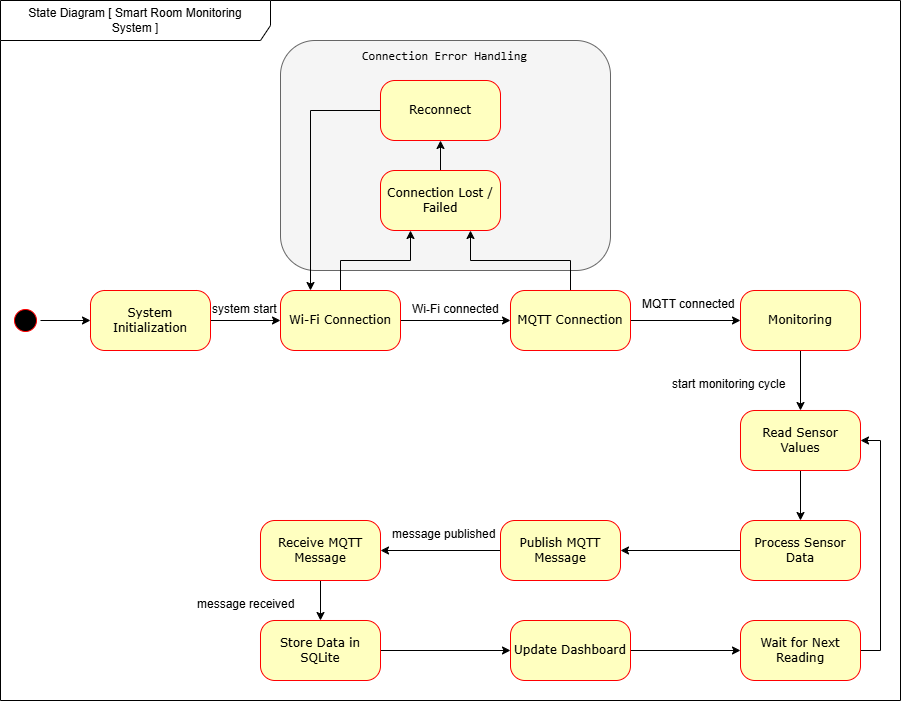

The diagram above was exported from draw.io. Its source (the exported page's mxGraphModel, read from the mxfile embedded in the PNG):
<mxGraphModel dx="1475" dy="1660" grid="1" gridSize="10" guides="1" tooltips="1" connect="1" arrows="1" fold="1" page="1" pageScale="1" pageWidth="1100" pageHeight="850" background="none" math="0" shadow="0">
  <root>
    <mxCell id="0" />
    <mxCell id="1" parent="0" />
    <mxCell id="yMh2QGX3h-sCZXoGXvqq-45" parent="1" style="shape=rect;html=1;rounded=1;whiteSpace=wrap;align=center;fillColor=#f5f5f5;strokeColor=#666666;fontColor=#333333;" value="" vertex="1">
      <mxGeometry height="230" width="330" x="450" y="-130" as="geometry" />
    </mxCell>
    <mxCell id="382b91b5511bd0f7-1" parent="1" style="ellipse;html=1;shape=startState;fillColor=#000000;strokeColor=#ff0000;rounded=1;shadow=0;comic=0;labelBackgroundColor=none;fontFamily=Verdana;fontSize=12;fontColor=#000000;align=center;direction=south;" value="" vertex="1">
      <mxGeometry height="30" width="30" x="180" y="135" as="geometry" />
    </mxCell>
    <mxCell id="yMh2QGX3h-sCZXoGXvqq-3" edge="1" parent="1" source="382b91b5511bd0f7-5" style="edgeStyle=orthogonalEdgeStyle;rounded=0;orthogonalLoop=1;jettySize=auto;html=1;entryX=0;entryY=0.5;entryDx=0;entryDy=0;" target="382b91b5511bd0f7-10">
      <mxGeometry relative="1" as="geometry" />
    </mxCell>
    <mxCell id="yMh2QGX3h-sCZXoGXvqq-22" edge="1" parent="1" source="382b91b5511bd0f7-5" style="edgeStyle=orthogonalEdgeStyle;rounded=0;orthogonalLoop=1;jettySize=auto;html=1;entryX=0.25;entryY=1;entryDx=0;entryDy=0;" target="yMh2QGX3h-sCZXoGXvqq-21" value="">
      <mxGeometry relative="1" as="geometry" />
    </mxCell>
    <mxCell id="382b91b5511bd0f7-5" parent="1" style="rounded=1;whiteSpace=wrap;html=1;arcSize=24;fillColor=#ffffc0;strokeColor=#ff0000;shadow=0;comic=0;labelBackgroundColor=none;fontFamily=Verdana;fontSize=12;fontColor=#000000;align=center;" value="Wi-Fi Connection" vertex="1">
      <mxGeometry height="60" width="120" x="450" y="120" as="geometry" />
    </mxCell>
    <mxCell id="yMh2QGX3h-sCZXoGXvqq-1" edge="1" parent="1" source="382b91b5511bd0f7-1" style="edgeStyle=orthogonalEdgeStyle;rounded=0;orthogonalLoop=1;jettySize=auto;html=1;entryX=0;entryY=0.5;entryDx=0;entryDy=0;" target="382b91b5511bd0f7-7">
      <mxGeometry relative="1" as="geometry">
        <mxPoint x="250" y="150" as="sourcePoint" />
      </mxGeometry>
    </mxCell>
    <mxCell id="yMh2QGX3h-sCZXoGXvqq-2" edge="1" parent="1" source="382b91b5511bd0f7-7" style="edgeStyle=orthogonalEdgeStyle;rounded=0;orthogonalLoop=1;jettySize=auto;html=1;entryX=0;entryY=0.5;entryDx=0;entryDy=0;" target="382b91b5511bd0f7-5">
      <mxGeometry relative="1" as="geometry" />
    </mxCell>
    <mxCell id="382b91b5511bd0f7-7" parent="1" style="rounded=1;whiteSpace=wrap;html=1;arcSize=24;fillColor=#ffffc0;strokeColor=#ff0000;shadow=0;comic=0;labelBackgroundColor=none;fontFamily=Verdana;fontSize=12;fontColor=#000000;align=center;" value="System Initialization" vertex="1">
      <mxGeometry height="60" width="120" x="260" y="120" as="geometry" />
    </mxCell>
    <mxCell id="yMh2QGX3h-sCZXoGXvqq-5" edge="1" parent="1" source="382b91b5511bd0f7-9" style="edgeStyle=orthogonalEdgeStyle;rounded=0;orthogonalLoop=1;jettySize=auto;html=1;entryX=0.5;entryY=0;entryDx=0;entryDy=0;" target="yMh2QGX3h-sCZXoGXvqq-6">
      <mxGeometry relative="1" as="geometry">
        <mxPoint x="840" y="240" as="targetPoint" />
      </mxGeometry>
    </mxCell>
    <mxCell id="382b91b5511bd0f7-9" parent="1" style="rounded=1;whiteSpace=wrap;html=1;arcSize=24;fillColor=#ffffc0;strokeColor=#ff0000;shadow=0;comic=0;labelBackgroundColor=none;fontFamily=Verdana;fontSize=12;fontColor=#000000;align=center;" value="Monitoring" vertex="1">
      <mxGeometry height="60" width="120" x="910" y="120" as="geometry" />
    </mxCell>
    <mxCell id="yMh2QGX3h-sCZXoGXvqq-4" edge="1" parent="1" source="382b91b5511bd0f7-10" style="edgeStyle=orthogonalEdgeStyle;rounded=0;orthogonalLoop=1;jettySize=auto;html=1;exitX=1;exitY=0.5;exitDx=0;exitDy=0;entryX=0;entryY=0.5;entryDx=0;entryDy=0;" target="382b91b5511bd0f7-9">
      <mxGeometry relative="1" as="geometry" />
    </mxCell>
    <mxCell id="yMh2QGX3h-sCZXoGXvqq-23" edge="1" parent="1" style="edgeStyle=orthogonalEdgeStyle;rounded=0;orthogonalLoop=1;jettySize=auto;html=1;entryX=0.75;entryY=1;entryDx=0;entryDy=0;" target="yMh2QGX3h-sCZXoGXvqq-21">
      <mxGeometry relative="1" as="geometry">
        <Array as="points">
          <mxPoint x="740" y="90" />
          <mxPoint x="640" y="90" />
        </Array>
        <mxPoint x="740.0044827586207" y="135" as="sourcePoint" />
        <mxPoint x="599.97" y="95" as="targetPoint" />
      </mxGeometry>
    </mxCell>
    <mxCell id="382b91b5511bd0f7-10" parent="1" style="rounded=1;whiteSpace=wrap;html=1;arcSize=24;fillColor=#ffffc0;strokeColor=#ff0000;shadow=0;comic=0;labelBackgroundColor=none;fontFamily=Verdana;fontSize=12;fontColor=#000000;align=center;" value="MQTT Connection" vertex="1">
      <mxGeometry height="60" width="120" x="680" y="120" as="geometry" />
    </mxCell>
    <mxCell id="yMh2QGX3h-sCZXoGXvqq-9" edge="1" parent="1" source="yMh2QGX3h-sCZXoGXvqq-6" style="edgeStyle=orthogonalEdgeStyle;rounded=0;orthogonalLoop=1;jettySize=auto;html=1;" target="yMh2QGX3h-sCZXoGXvqq-8" value="">
      <mxGeometry relative="1" as="geometry" />
    </mxCell>
    <mxCell id="yMh2QGX3h-sCZXoGXvqq-6" parent="1" style="rounded=1;whiteSpace=wrap;html=1;arcSize=24;fillColor=#ffffc0;strokeColor=#ff0000;shadow=0;comic=0;labelBackgroundColor=none;fontFamily=Verdana;fontSize=12;fontColor=#000000;align=center;" value="Read Sensor Values" vertex="1">
      <mxGeometry height="60" width="120" x="910" y="240" as="geometry" />
    </mxCell>
    <mxCell id="yMh2QGX3h-sCZXoGXvqq-11" edge="1" parent="1" source="yMh2QGX3h-sCZXoGXvqq-8" style="edgeStyle=orthogonalEdgeStyle;rounded=0;orthogonalLoop=1;jettySize=auto;html=1;" target="yMh2QGX3h-sCZXoGXvqq-10" value="">
      <mxGeometry relative="1" as="geometry" />
    </mxCell>
    <mxCell id="yMh2QGX3h-sCZXoGXvqq-8" parent="1" style="rounded=1;whiteSpace=wrap;html=1;arcSize=24;fillColor=#ffffc0;strokeColor=#ff0000;shadow=0;comic=0;labelBackgroundColor=none;fontFamily=Verdana;fontSize=12;fontColor=#000000;align=center;" value="Process Sensor Data" vertex="1">
      <mxGeometry height="60" width="120" x="910" y="350" as="geometry" />
    </mxCell>
    <mxCell id="yMh2QGX3h-sCZXoGXvqq-13" edge="1" parent="1" source="yMh2QGX3h-sCZXoGXvqq-10" style="edgeStyle=orthogonalEdgeStyle;rounded=0;orthogonalLoop=1;jettySize=auto;html=1;" target="yMh2QGX3h-sCZXoGXvqq-12" value="">
      <mxGeometry relative="1" as="geometry" />
    </mxCell>
    <mxCell id="yMh2QGX3h-sCZXoGXvqq-10" parent="1" style="rounded=1;whiteSpace=wrap;html=1;arcSize=24;fillColor=#ffffc0;strokeColor=#ff0000;shadow=0;comic=0;labelBackgroundColor=none;fontFamily=Verdana;fontSize=12;fontColor=#000000;align=center;" value="Publish MQTT Message" vertex="1">
      <mxGeometry height="60" width="120" x="670" y="350" as="geometry" />
    </mxCell>
    <mxCell id="yMh2QGX3h-sCZXoGXvqq-38" edge="1" parent="1" source="yMh2QGX3h-sCZXoGXvqq-12" style="edgeStyle=orthogonalEdgeStyle;rounded=0;orthogonalLoop=1;jettySize=auto;html=1;exitX=0.5;exitY=1;exitDx=0;exitDy=0;" target="yMh2QGX3h-sCZXoGXvqq-14">
      <mxGeometry relative="1" as="geometry" />
    </mxCell>
    <mxCell id="yMh2QGX3h-sCZXoGXvqq-12" parent="1" style="rounded=1;whiteSpace=wrap;html=1;arcSize=24;fillColor=#ffffc0;strokeColor=#ff0000;shadow=0;comic=0;labelBackgroundColor=none;fontFamily=Verdana;fontSize=12;fontColor=#000000;align=center;" value="Receive MQTT Message" vertex="1">
      <mxGeometry height="60" width="120" x="430" y="350" as="geometry" />
    </mxCell>
    <mxCell id="yMh2QGX3h-sCZXoGXvqq-39" edge="1" parent="1" source="yMh2QGX3h-sCZXoGXvqq-14" style="edgeStyle=orthogonalEdgeStyle;rounded=0;orthogonalLoop=1;jettySize=auto;html=1;" target="yMh2QGX3h-sCZXoGXvqq-16">
      <mxGeometry relative="1" as="geometry" />
    </mxCell>
    <mxCell id="yMh2QGX3h-sCZXoGXvqq-14" parent="1" style="rounded=1;whiteSpace=wrap;html=1;arcSize=24;fillColor=#ffffc0;strokeColor=#ff0000;shadow=0;comic=0;labelBackgroundColor=none;fontFamily=Verdana;fontSize=12;fontColor=#000000;align=center;" value="Store Data in SQLite" vertex="1">
      <mxGeometry height="60" width="120" x="430" y="450" as="geometry" />
    </mxCell>
    <mxCell id="yMh2QGX3h-sCZXoGXvqq-19" edge="1" parent="1" source="yMh2QGX3h-sCZXoGXvqq-16" style="edgeStyle=orthogonalEdgeStyle;rounded=0;orthogonalLoop=1;jettySize=auto;html=1;" target="yMh2QGX3h-sCZXoGXvqq-18" value="">
      <mxGeometry relative="1" as="geometry" />
    </mxCell>
    <mxCell id="yMh2QGX3h-sCZXoGXvqq-16" parent="1" style="rounded=1;whiteSpace=wrap;html=1;arcSize=24;fillColor=#ffffc0;strokeColor=#ff0000;shadow=0;comic=0;labelBackgroundColor=none;fontFamily=Verdana;fontSize=12;fontColor=#000000;align=center;" value="Update Dashboard" vertex="1">
      <mxGeometry height="60" width="120" x="680" y="450" as="geometry" />
    </mxCell>
    <mxCell id="yMh2QGX3h-sCZXoGXvqq-37" edge="1" parent="1" source="yMh2QGX3h-sCZXoGXvqq-18" style="edgeStyle=orthogonalEdgeStyle;rounded=0;orthogonalLoop=1;jettySize=auto;html=1;entryX=1;entryY=0.5;entryDx=0;entryDy=0;exitX=1;exitY=0.5;exitDx=0;exitDy=0;" target="yMh2QGX3h-sCZXoGXvqq-6">
      <mxGeometry relative="1" as="geometry">
        <mxPoint x="1040.004482758621" y="480" as="sourcePoint" />
        <mxPoint x="1099.97" y="300" as="targetPoint" />
      </mxGeometry>
    </mxCell>
    <mxCell id="yMh2QGX3h-sCZXoGXvqq-18" parent="1" style="rounded=1;whiteSpace=wrap;html=1;arcSize=24;fillColor=#ffffc0;strokeColor=#ff0000;shadow=0;comic=0;labelBackgroundColor=none;fontFamily=Verdana;fontSize=12;fontColor=#000000;align=center;" value="Wait for Next Reading" vertex="1">
      <mxGeometry height="60" width="120" x="910" y="450" as="geometry" />
    </mxCell>
    <mxCell id="yMh2QGX3h-sCZXoGXvqq-25" edge="1" parent="1" source="yMh2QGX3h-sCZXoGXvqq-21" style="edgeStyle=orthogonalEdgeStyle;rounded=0;orthogonalLoop=1;jettySize=auto;html=1;" target="yMh2QGX3h-sCZXoGXvqq-24" value="">
      <mxGeometry relative="1" as="geometry" />
    </mxCell>
    <mxCell id="yMh2QGX3h-sCZXoGXvqq-21" parent="1" style="rounded=1;whiteSpace=wrap;html=1;arcSize=24;fillColor=#ffffc0;strokeColor=#ff0000;shadow=0;comic=0;labelBackgroundColor=none;fontFamily=Verdana;fontSize=12;fontColor=#000000;align=center;" value="Connection Lost / Failed" vertex="1">
      <mxGeometry height="60" width="120" x="550" as="geometry" />
    </mxCell>
    <mxCell id="yMh2QGX3h-sCZXoGXvqq-26" edge="1" parent="1" source="yMh2QGX3h-sCZXoGXvqq-24" style="edgeStyle=orthogonalEdgeStyle;rounded=0;orthogonalLoop=1;jettySize=auto;html=1;entryX=0.25;entryY=0;entryDx=0;entryDy=0;exitX=0;exitY=0.5;exitDx=0;exitDy=0;" target="382b91b5511bd0f7-5">
      <mxGeometry relative="1" as="geometry">
        <Array as="points">
          <mxPoint x="480" y="-60" />
        </Array>
      </mxGeometry>
    </mxCell>
    <mxCell id="yMh2QGX3h-sCZXoGXvqq-24" parent="1" style="rounded=1;whiteSpace=wrap;html=1;arcSize=24;fillColor=#ffffc0;strokeColor=#ff0000;shadow=0;comic=0;labelBackgroundColor=none;fontFamily=Verdana;fontSize=12;fontColor=#000000;align=center;" value="Reconnect" vertex="1">
      <mxGeometry height="60" width="120" x="550" y="-90" as="geometry" />
    </mxCell>
    <mxCell id="yMh2QGX3h-sCZXoGXvqq-29" parent="1" style="text;whiteSpace=wrap;html=1;" value="system start" vertex="1">
      <mxGeometry height="40" width="100" x="380" y="125" as="geometry" />
    </mxCell>
    <mxCell id="yMh2QGX3h-sCZXoGXvqq-31" parent="1" style="text;whiteSpace=wrap;html=1;" value="Wi‑Fi connected" vertex="1">
      <mxGeometry height="40" width="120" x="580" y="125" as="geometry" />
    </mxCell>
    <mxCell id="yMh2QGX3h-sCZXoGXvqq-32" parent="1" style="text;whiteSpace=wrap;html=1;" value="MQTT connected" vertex="1">
      <mxGeometry height="40" width="130" x="810" y="120" as="geometry" />
    </mxCell>
    <mxCell id="yMh2QGX3h-sCZXoGXvqq-33" parent="1" style="text;whiteSpace=wrap;html=1;" value="&lt;pre class=&quot;overflow-visible! px-0!&quot; data-start=&quot;647&quot; data-end=&quot;696&quot;&gt;&lt;div class=&quot;relative w-full mt-4 mb-1&quot;&gt;&lt;div class=&quot;&quot;&gt;&lt;div class=&quot;contents&quot;&gt;&lt;div class=&quot;relative&quot;&gt;&lt;div class=&quot;h-full min-h-0 min-w-0&quot;&gt;&lt;div class=&quot;h-full min-h-0 min-w-0&quot;&gt;&lt;div class=&quot;border border-token-border-light border-radius-3xl corner-superellipse/1.1 rounded-3xl&quot;&gt;&lt;div class=&quot;h-full w-full border-radius-3xl bg-token-bg-elevated-secondary corner-superellipse/1.1 overflow-clip rounded-3xl lxnfua_clipPathFallback&quot;&gt;&lt;div class=&quot;relative&quot;&gt;&lt;div class=&quot;pe-11 pt-3&quot;&gt;&lt;div class=&quot;relative z-0 flex max-w-full&quot;&gt;&lt;div id=&quot;code-block-viewer&quot; dir=&quot;ltr&quot; class=&quot;q9tKkq_viewer cm-editor z-10 light:cm-light dark:cm-light flex h-full w-full flex-col items-stretch ͼd ͼr&quot;&gt;&lt;div class=&quot;cm-scroller&quot;&gt;&lt;pre class=&quot;cm-content q9tKkq_readonly m-0&quot;&gt;&lt;code&gt;Connection Error Handling&lt;/code&gt;&lt;/pre&gt;&lt;/div&gt;&lt;/div&gt;&lt;/div&gt;&lt;/div&gt;&lt;/div&gt;&lt;/div&gt;&lt;/div&gt;&lt;/div&gt;&lt;/div&gt;&lt;div class=&quot;&quot;&gt;&lt;div class=&quot;&quot;&gt;&lt;/div&gt;&lt;/div&gt;&lt;/div&gt;&lt;/div&gt;&lt;/div&gt;&lt;/div&gt;&lt;/pre&gt;&lt;br/&gt;&lt;p data-start=&quot;698&quot; data-end=&quot;755&quot;&gt;&lt;/p&gt;" vertex="1">
      <mxGeometry height="40" width="120" x="530" y="-140" as="geometry" />
    </mxCell>
    <mxCell id="yMh2QGX3h-sCZXoGXvqq-34" parent="1" style="text;whiteSpace=wrap;html=1;rotation=0;" value="start monitoring cycle" vertex="1">
      <mxGeometry height="40" width="150" x="840" y="200" as="geometry" />
    </mxCell>
    <mxCell id="yMh2QGX3h-sCZXoGXvqq-42" parent="1" style="text;whiteSpace=wrap;html=1;" value="message published" vertex="1">
      <mxGeometry height="40" width="140" x="560" y="350" as="geometry" />
    </mxCell>
    <mxCell id="yMh2QGX3h-sCZXoGXvqq-43" parent="1" style="text;whiteSpace=wrap;html=1;" value="message received" vertex="1">
      <mxGeometry height="40" width="130" x="365" y="420" as="geometry" />
    </mxCell>
    <mxCell id="yMh2QGX3h-sCZXoGXvqq-51" parent="1" style="shape=umlFrame;whiteSpace=wrap;html=1;pointerEvents=0;width=270;height=40;" value="&lt;font&gt;State Diagram [&amp;nbsp;&lt;span lang=&quot;EN-US&quot; style=&quot;&quot;&gt;&lt;font&gt;Smart Room Monitoring&lt;br&gt;System&lt;/font&gt;&lt;/span&gt;&lt;span lang=&quot;EN-US&quot; style=&quot;&quot;&gt; &lt;/span&gt;]&lt;/font&gt;" vertex="1">
      <mxGeometry height="700" width="900" x="170" y="-170" as="geometry" />
    </mxCell>
  </root>
</mxGraphModel>